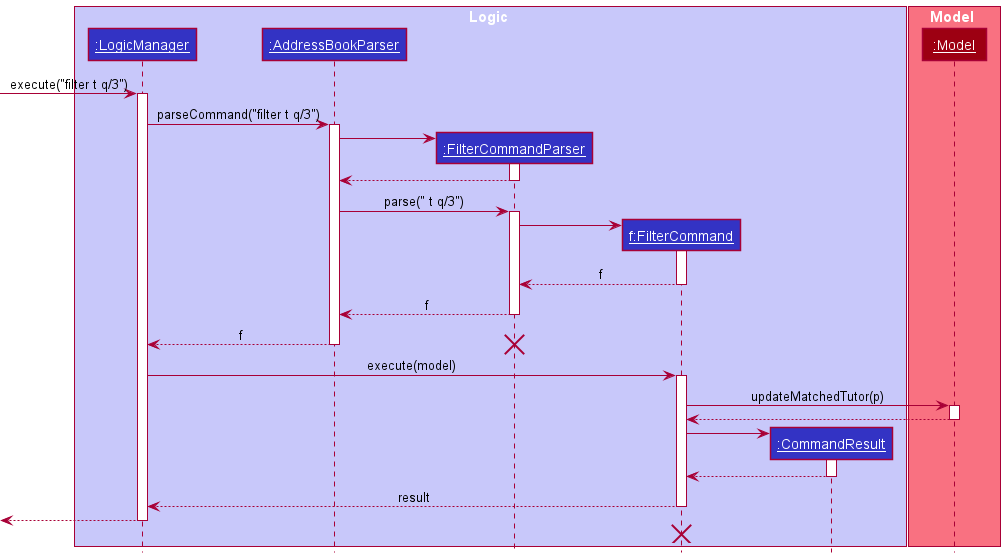

The diagram above was rendered by PlantUML. Its source (embedded in the PNG):
@startuml
!include style.puml

box Logic LOGIC_COLOR_T1
participant "__:LogicManager__" as LogicManager LOGIC_COLOR
participant "__:AddressBookParser__" as AddressBookParser LOGIC_COLOR
participant "__:FilterCommandParser__" as FilterCommandParser LOGIC_COLOR
participant "__f:FilterCommand__" as FilterCommand LOGIC_COLOR
participant "__:CommandResult__" as CommandResult LOGIC_COLOR
end box

box Model MODEL_COLOR_T1
participant "__:Model__" as Model MODEL_COLOR
end box

[-> LogicManager : execute("filter t q/3")
activate LogicManager
LogicManager -> AddressBookParser : parseCommand("filter t q/3")
activate AddressBookParser

create FilterCommandParser
AddressBookParser -> FilterCommandParser
activate FilterCommandParser

AddressBookParser <-- FilterCommandParser
deactivate FilterCommandParser

AddressBookParser -> FilterCommandParser : parse(" t q/3")
activate FilterCommandParser

create FilterCommand
FilterCommandParser -> FilterCommand
activate FilterCommand

FilterCommandParser <-- FilterCommand : f
deactivate FilterCommand

FilterCommandParser --> AddressBookParser : f
deactivate FilterCommandParser

AddressBookParser --> LogicManager : f
deactivate AddressBookParser
destroy FilterCommandParser

LogicManager -> FilterCommand : execute(model)
activate FilterCommand

FilterCommand -> Model : updateMatchedTutor(p)
activate Model
Model --> FilterCommand
deactivate Model

create CommandResult
FilterCommand -> CommandResult
activate CommandResult

CommandResult --> FilterCommand
deactivate CommandResult

FilterCommand --> LogicManager : result
deactivate FilterCommand

[<--LogicManager
deactivate LogicManager
FilterCommand -[hidden]-> LogicManager
destroy FilterCommand
@enduml